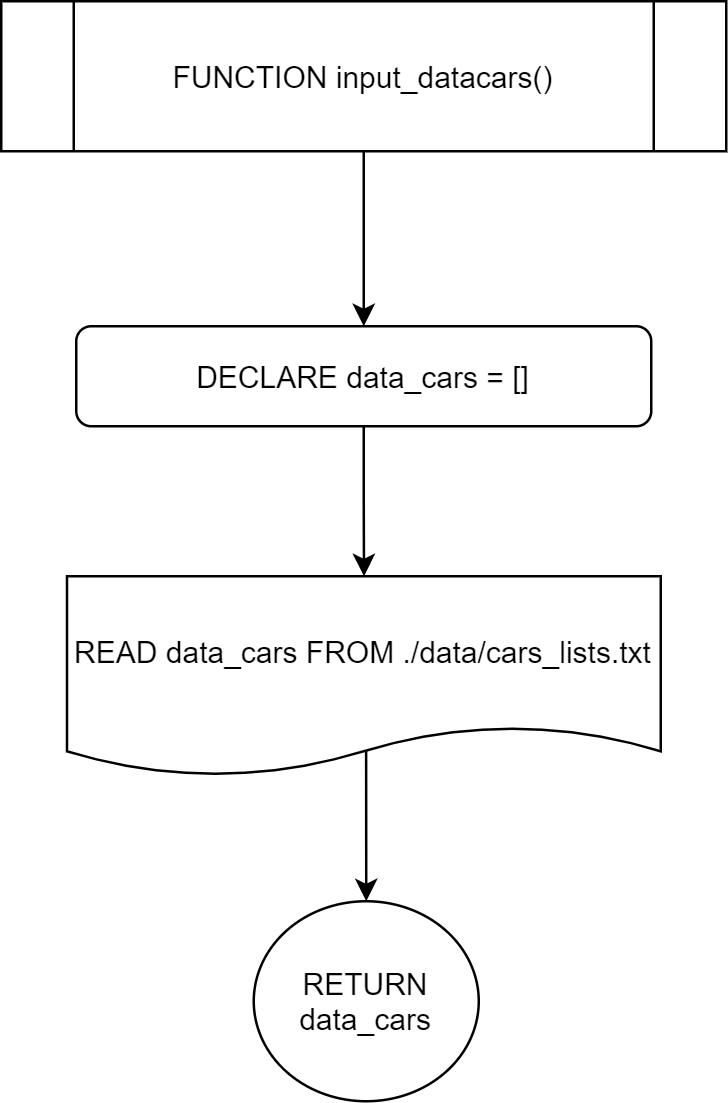

The diagram above was exported from draw.io. Its source (the exported page's mxGraphModel, read from the mxfile embedded in the PNG):
<mxGraphModel dx="1227" dy="745" grid="1" gridSize="10" guides="1" tooltips="1" connect="1" arrows="1" fold="1" page="1" pageScale="1" pageWidth="3300" pageHeight="4681" math="0" shadow="0">
  <root>
    <mxCell id="0" />
    <mxCell id="1" parent="0" />
    <mxCell id="ug2fX-I6GRHVUkXgLL27-1" value="" style="edgeStyle=orthogonalEdgeStyle;rounded=0;orthogonalLoop=1;jettySize=auto;html=1;" edge="1" parent="1" source="ug2fX-I6GRHVUkXgLL27-2" target="ug2fX-I6GRHVUkXgLL27-4">
      <mxGeometry relative="1" as="geometry" />
    </mxCell>
    <mxCell id="ug2fX-I6GRHVUkXgLL27-2" value="FUNCTION input_datacars()" style="shape=process;whiteSpace=wrap;html=1;backgroundOutline=1;" vertex="1" parent="1">
      <mxGeometry x="320" y="80" width="290" height="60" as="geometry" />
    </mxCell>
    <mxCell id="ug2fX-I6GRHVUkXgLL27-3" value="" style="edgeStyle=orthogonalEdgeStyle;rounded=0;orthogonalLoop=1;jettySize=auto;html=1;" edge="1" parent="1" source="ug2fX-I6GRHVUkXgLL27-4" target="ug2fX-I6GRHVUkXgLL27-6">
      <mxGeometry relative="1" as="geometry" />
    </mxCell>
    <mxCell id="ug2fX-I6GRHVUkXgLL27-4" value="DECLARE data_cars = []" style="rounded=1;whiteSpace=wrap;html=1;" vertex="1" parent="1">
      <mxGeometry x="350" y="210" width="230" height="40" as="geometry" />
    </mxCell>
    <mxCell id="ug2fX-I6GRHVUkXgLL27-5" value="" style="edgeStyle=orthogonalEdgeStyle;rounded=0;orthogonalLoop=1;jettySize=auto;html=1;exitX=0.504;exitY=0.863;exitDx=0;exitDy=0;exitPerimeter=0;" edge="1" parent="1" source="ug2fX-I6GRHVUkXgLL27-6" target="ug2fX-I6GRHVUkXgLL27-7">
      <mxGeometry relative="1" as="geometry" />
    </mxCell>
    <mxCell id="ug2fX-I6GRHVUkXgLL27-6" value="&lt;span&gt;READ&amp;nbsp;&lt;/span&gt;data_cars&lt;span&gt;&amp;nbsp;FROM&amp;nbsp;&lt;/span&gt;./data/cars_lists.txt" style="shape=document;whiteSpace=wrap;html=1;boundedLbl=1;size=0.25;" vertex="1" parent="1">
      <mxGeometry x="346.25" y="310" width="237.5" height="80" as="geometry" />
    </mxCell>
    <mxCell id="ug2fX-I6GRHVUkXgLL27-7" value="RETURN data_cars" style="ellipse;whiteSpace=wrap;html=1;" vertex="1" parent="1">
      <mxGeometry x="421" y="440" width="90" height="80" as="geometry" />
    </mxCell>
  </root>
</mxGraphModel>